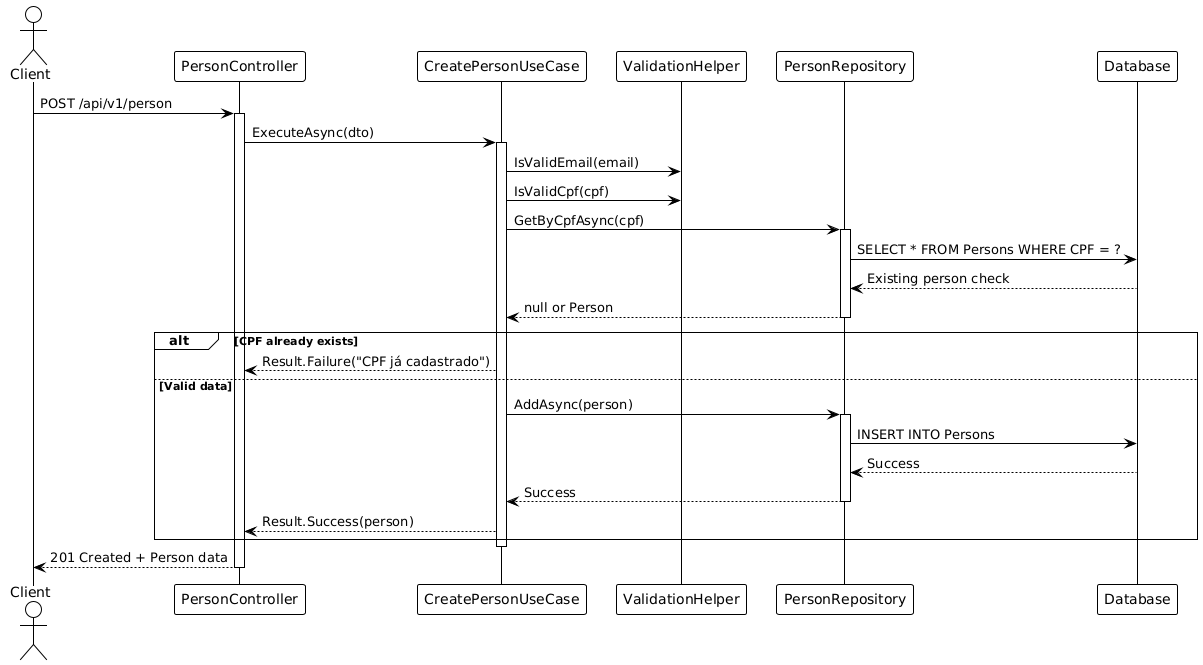

The diagram above was rendered by PlantUML. Its source (embedded in the PNG):
@startuml
!theme plain

actor Client
participant "PersonController" as Controller
participant "CreatePersonUseCase" as UseCase
participant "ValidationHelper" as Validator
participant "PersonRepository" as Repo
participant "Database" as DB

Client -> Controller: POST /api/v1/person
activate Controller

Controller -> UseCase: ExecuteAsync(dto)
activate UseCase

UseCase -> Validator: IsValidEmail(email)
UseCase -> Validator: IsValidCpf(cpf)

UseCase -> Repo: GetByCpfAsync(cpf)
activate Repo
Repo -> DB: SELECT * FROM Persons WHERE CPF = ?
DB --> Repo: Existing person check
Repo --> UseCase: null or Person
deactivate Repo

alt CPF already exists
  UseCase --> Controller: Result.Failure("CPF já cadastrado")
else Valid data
  UseCase -> Repo: AddAsync(person)
  activate Repo
  Repo -> DB: INSERT INTO Persons
  DB --> Repo: Success
  Repo --> UseCase: Success
  deactivate Repo
  UseCase --> Controller: Result.Success(person)
end

deactivate UseCase
Controller --> Client: 201 Created + Person data
deactivate Controller
@enduml